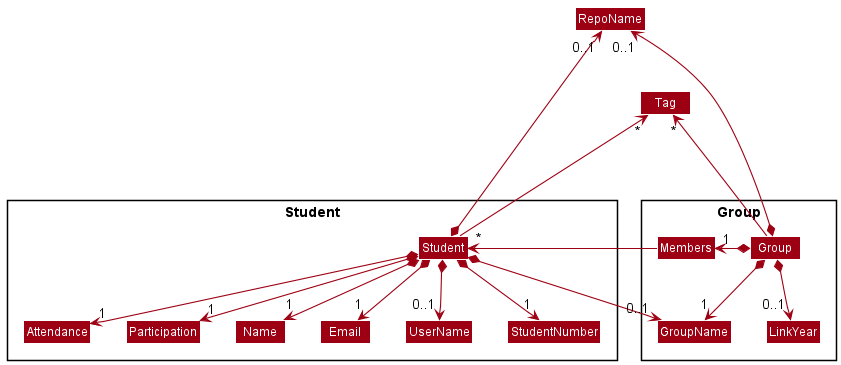

The diagram above was rendered by PlantUML. Its source (embedded in the PNG):
@startuml
!include style.puml
skinparam arrowThickness 1.1
skinparam arrowColor MODEL_COLOR
skinparam classBackgroundColor MODEL_COLOR

Package Student <<Rectangle>>{
Class Student
Class Attendance
Class Participation
Class Name
Class Email
Class UserName
Class StudentNumber
}

Package Group <<Rectangle>>{
Class Group
Class GroupName
Class LinkYear
Class Members
}


Student *-down-> "1" Name
Student *-down-> "1" Attendance
Student *-down-> "1" Participation
Student *-down-> "1" Email
Student *-down-> "1" StudentNumber
Student *-down-> "0..1" UserName
Student *-up---> "0..1" RepoName
Student -up--> "*" Tag
Student *-right--> "0..1" GroupName

Group *-down-> "1" GroupName
Group *-left-> "1" Members
Group *-down-> "0..1" LinkYear
Group *-up--> "0..1" RepoName
Group -up--> "*" Tag

Members -left--> "*" Student
@enduml